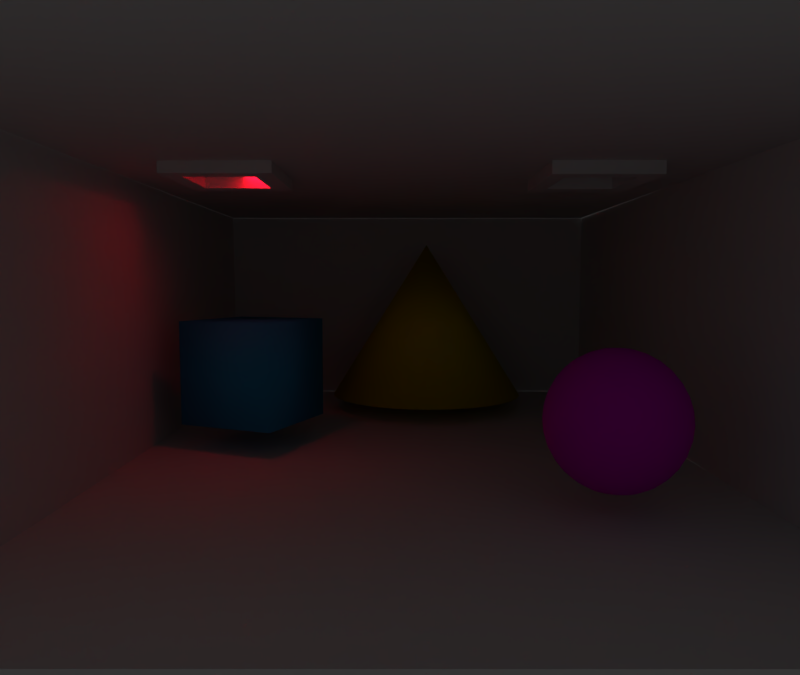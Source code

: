 # Source: cornell.blend  (saved by Blender 2.79.0; exported with 4.5.12 LTS)
import bpy
from mathutils import Matrix  # noqa: F401  (used for matrix-valued properties, if any)

bpy.ops.wm.read_factory_settings(use_empty=True)
scene = bpy.context.scene
scene.name = 'Scene'

# ---- collections
col_collection_1 = bpy.data.collections.new('Collection 1'); scene.collection.children.link(col_collection_1)

# ---- materials (node trees are filled in below, after node groups)
mat_material_002 = bpy.data.materials.new('Material.002')
mat_material_002.alpha_threshold = 0.0
mat_material_002.use_transparent_shadow = False
mat_material_002.diffuse_color = (0.8, 0.6857, 0.01783, 1.0)
mat_material_002.roughness = 0.5
mat_material_002.specular_intensity = 0.5432
mat_material_001 = bpy.data.materials.new('Material.001')
mat_material_001.alpha_threshold = 0.0
mat_material_001.use_transparent_shadow = False
mat_material_001.preview_render_type = 'CUBE'
mat_material_001.diffuse_color = (0.8, 0.01198, 0.7178, 1.0)
mat_material_001.roughness = 0.5
mat_material_004 = bpy.data.materials.new('Material.004')
mat_material_004.alpha_threshold = 0.0
mat_material_004.use_transparent_shadow = False
mat_material_004.diffuse_color = (0.03782, 0.4239, 0.8, 1.0)
mat_material_004.roughness = 0.5
mat_material_004.specular_intensity = 0.6727
mat_material_003 = bpy.data.materials.new('Material.003')
mat_material_003.alpha_threshold = 0.0
mat_material_003.use_transparent_shadow = False
mat_material_003.specular_color = (1.0, 0.04836, 0.5332)
mat_material_003.roughness = 0.5
mat_material_003.specular_intensity = 1.0

# ---- node groups
ng_auto_smooth = bpy.data.node_groups.new('Auto Smooth', 'GeometryNodeTree')
_s = ng_auto_smooth.interface.new_socket(name='Geometry', in_out='OUTPUT', socket_type='NodeSocketGeometry')
_s = ng_auto_smooth.interface.new_socket(name='Geometry', in_out='INPUT', socket_type='NodeSocketGeometry')
_s = ng_auto_smooth.interface.new_socket(name='Angle', in_out='INPUT', socket_type='NodeSocketFloat')
_s.subtype = 'ANGLE'
_s.min_value = 0.0
_s.max_value = 3.142
ng_auto_smooth.is_modifier = True
_N = ng_auto_smooth.nodes; _L = ng_auto_smooth.links
n0 = _N.new('NodeGroupOutput'); n0.name = 'Group Output'; n0.location = (480, -100)
n1 = _N.new('NodeGroupInput'); n1.name = 'Group Input'; n1.location = (-420, -300)
n2 = _N.new('NodeGroupInput'); n2.name = 'Group Input.001'; n2.location = (-60, -100)
n3 = _N.new('GeometryNodeSetShadeSmooth'); n3.name = 'Set Shade Smooth'; n3.location = (120, -100)
n3.domain = 'EDGE'
n4 = _N.new('GeometryNodeSetShadeSmooth'); n4.name = 'Set Shade Smooth.001'; n4.location = (300, -100)
n5 = _N.new('GeometryNodeInputMeshEdgeAngle'); n5.name = 'Edge Angle'; n5.location = (-420, -220)
n6 = _N.new('GeometryNodeInputEdgeSmooth'); n6.name = 'Is Edge Smooth'; n6.location = (-60, -160)
n7 = _N.new('GeometryNodeInputShadeSmooth'); n7.name = 'Is Face Smooth'; n7.location = (-240, -340)
n8 = _N.new('FunctionNodeBooleanMath'); n8.name = 'Boolean Math'; n8.location = (-60, -220)
n9 = _N.new('FunctionNodeCompare'); n9.name = 'Compare'; n9.location = (-240, -180)
n9.operation = 'LESS_EQUAL'
_L.new(n5.outputs[0], n9.inputs[0])
_L.new(n4.outputs[0], n0.inputs[0])
_L.new(n1.outputs[1], n9.inputs[1])
_L.new(n9.outputs[0], n8.inputs[0])
_L.new(n7.outputs[0], n8.inputs[1])
_L.new(n2.outputs[0], n3.inputs[0])
_L.new(n6.outputs[0], n3.inputs[1])
_L.new(n3.outputs[0], n4.inputs[0])
_L.new(n8.outputs[0], n3.inputs[2])
n0.is_active_output = True

# ---- material node trees

# ---- world
world_world = bpy.data.worlds.new('World'); scene.world = world_world
world_world.color = (0.05088, 0.05088, 0.05088)
world_world.use_sun_shadow = False
world_world.sun_shadow_jitter_overblur = 0.0
world_world.cycles.sampling_method = 'MANUAL'
world_world.light_settings.ao_factor = 0.4979
world_world.light_settings.distance = 7.9

# ---- cameras
cam_camera = bpy.data.cameras.new('Camera')
cam_camera.clip_end = 100.0
cam_camera.sensor_width = 60.0
cam_camera.sensor_height = 18.0
cam_camera.ortho_scale = 7.314
cam_camera.show_mist = True
cam_camera.show_safe_areas = True
cam_camera.dof.focus_distance = 0.0
cam_camera.dof.aperture_fstop = 0.2749
cam_camera.dof.aperture_blades = 5

# ---- lights
light_area = bpy.data.lights.new('Area', 'AREA')
light_area.color = (0.01975, 0.1322, 1.0)
light_area.transmission_factor = 0.0
light_area.energy = 97.39
light_area.shadow_buffer_clip_start = 0.5
light_area.shadow_soft_size = 0.752
light_area.shadow_maximum_resolution = 0.006
light_area.use_absolute_resolution = True
light_area.size = 0.752
light_area.size_y = 0.1
light_area_001 = bpy.data.lights.new('Area.001', 'AREA')
light_area_001.color = (1.0, 0.002639, 0.01658)
light_area_001.transmission_factor = 0.0
light_area_001.energy = 58.12
light_area_001.shadow_buffer_clip_start = 0.5
light_area_001.shadow_soft_size = 0.752
light_area_001.shadow_maximum_resolution = 0.006
light_area_001.use_absolute_resolution = True
light_area_001.size = 0.752
light_area_001.size_y = 0.1
light_area_002 = bpy.data.lights.new('Area.002', 'AREA')
light_area_002.color = (0.05393, 1.0, 0.02454)
light_area_002.transmission_factor = 0.0
light_area_002.energy = 5.498
light_area_002.shadow_buffer_clip_start = 0.5
light_area_002.shadow_soft_size = 0.6448
light_area_002.shadow_maximum_resolution = 0.006
light_area_002.use_absolute_resolution = True
light_area_002.shape = 'RECTANGLE'
light_area_002.size = 0.6448
light_area_002.size_y = 1.09

# ---- meshes
me_lamp = bpy.data.meshes.new('lamp')
me_lamp.from_pydata([(-0.6357, -0.6307, 0.01181), (-0.6357, 0.6898, 0.01181), (0.6574, -0.6307, 0.01181), (0.6574, 0.6898, 0.01181), (-1.0, -1.0, -1.0), (-1.0, -1.0, 1.0), (-1.0, 1.0, -1.0), (-1.0, 1.0, 1.0), (1.0, -1.0, -1.0), (1.0, -1.0, 1.0), (1.0, 1.0, -1.0), (1.0, 1.0, 1.0), (-0.6357, -0.6307, 1.0), (0.6574, -0.6307, 1.0), (-0.6357, 0.6898, 1.0), (0.6574, 0.6898, 1.0)], [], [(0, 1, 14, 12), (1, 3, 15, 14), (3, 2, 13, 15), (2, 0, 12, 13), (1, 0, 2, 3), (4, 5, 7, 6), (6, 7, 11, 10), (10, 11, 9, 8), (8, 9, 5, 4), (6, 10, 8, 4), (11, 15, 13, 12, 5, 9), (5, 12, 14, 15, 11, 7)])
me_lamp.use_remesh_preserve_volume = False
me_lamp.use_remesh_preserve_attributes = False
me_lamp.use_mirror_vertex_groups = False
me_lamp.update()
me_cone = bpy.data.meshes.new('Cone')
me_cone.from_pydata([(0.0, 1.0, -1.0), (0.1951, 0.9808, -1.0), (0.3827, 0.9239, -1.0), (0.5556, 0.8315, -1.0), (0.7071, 0.7071, -1.0), (0.8315, 0.5556, -1.0), (0.9239, 0.3827, -1.0), (0.9808, 0.1951, -1.0), (1.0, 7.55e-08, -1.0), (0.9808, -0.1951, -1.0), (0.9239, -0.3827, -1.0), (0.8315, -0.5556, -1.0), (0.7071, -0.7071, -1.0), (0.5556, -0.8315, -1.0), (0.3827, -0.9239, -1.0), (0.1951, -0.9808, -1.0), (-3.258e-07, -1.0, -1.0), (-0.1951, -0.9808, -1.0), (-0.3827, -0.9239, -1.0), (-0.5556, -0.8315, -1.0), (-0.7071, -0.7071, -1.0), (-0.8315, -0.5556, -1.0), (-0.9239, -0.3827, -1.0), (0.0, 0.0, 1.0), (-0.9808, -0.1951, -1.0), (-1.0, 9.656e-07, -1.0), (-0.9808, 0.1951, -1.0), (-0.9239, 0.3827, -1.0), (-0.8315, 0.5556, -1.0), (-0.7071, 0.7071, -1.0), (-0.5556, 0.8315, -1.0), (-0.3827, 0.9239, -1.0), (-0.1951, 0.9808, -1.0)], [], [(0, 23, 1), (1, 23, 2), (2, 23, 3), (3, 23, 4), (4, 23, 5), (5, 23, 6), (6, 23, 7), (7, 23, 8), (8, 23, 9), (9, 23, 10), (10, 23, 11), (11, 23, 12), (12, 23, 13), (13, 23, 14), (14, 23, 15), (15, 23, 16), (16, 23, 17), (17, 23, 18), (18, 23, 19), (19, 23, 20), (20, 23, 21), (21, 23, 22), (22, 23, 24), (24, 23, 25), (25, 23, 26), (26, 23, 27), (27, 23, 28), (28, 23, 29), (29, 23, 30), (30, 23, 31), (31, 23, 32), (32, 23, 0), (0, 1, 2, 3, 4, 5, 6, 7, 8, 9, 10, 11, 12, 13, 14, 15, 16, 17, 18, 19, 20, 21, 22, 24, 25, 26, 27, 28, 29, 30, 31, 32)])
me_cone.polygons.foreach_set('use_smooth', [True] * 33)
me_cone.materials.append(mat_material_002)
me_cone.use_remesh_preserve_volume = False
me_cone.use_remesh_preserve_attributes = False
me_cone.use_mirror_vertex_groups = False
me_cone.update()
me_sphere = bpy.data.meshes.new('Sphere')
me_sphere.from_pydata([(-1.7e-08, 0.1914, 0.9708), (2.934e-08, 0.3754, 0.915), (4.191e-08, 0.5449, 0.8235), (5.309e-08, 0.6936, 0.7003), (7.357e-08, 0.8156, 0.5502), (4.563e-08, 0.9062, 0.379), (7.916e-08, 0.962, 0.1932), (8.848e-08, 0.9809, 7.506e-08), (9.313e-08, 0.962, -0.1932), (7.87e-08, 0.5449, -0.8235), (0.03733, 0.1877, 0.9708), (0.07323, 0.3682, 0.915), (0.1063, 0.5345, 0.8235), (0.1353, 0.6803, 0.7003), (0.1591, 0.7999, 0.5502), (0.1768, 0.8888, 0.379), (0.1877, 0.9435, 0.1932), (0.1914, 0.962, 7.506e-08), (0.1877, 0.9435, -0.1932), (0.1768, 0.8888, -0.379), (0.1591, 0.7999, -0.5502), (0.1353, 0.6803, -0.7003), (0.1063, 0.5345, -0.8235), (0.07323, 0.3682, -0.915), (0.03733, 0.1877, -0.9708), (0.07323, 0.1768, 0.9708), (0.1436, 0.3468, 0.915), (0.2085, 0.5035, 0.8235), (0.2654, 0.6408, 0.7003), (0.3121, 0.7535, 0.5502), (0.3468, 0.8372, 0.379), (0.3682, 0.8888, 0.1932), (0.3754, 0.9062, 7.506e-08), (0.3682, 0.8888, -0.1932), (0.3468, 0.8372, -0.379), (0.3121, 0.7535, -0.5502), (0.2654, 0.6408, -0.7003), (0.2085, 0.5035, -0.8235), (0.1436, 0.3468, -0.915), (0.07323, 0.1768, -0.9708), (0.1063, 0.1591, 0.9708), (0.2085, 0.3121, 0.915), (0.3028, 0.4531, 0.8235), (0.3853, 0.5767, 0.7003), (0.4531, 0.6781, 0.5502), (0.5035, 0.7535, 0.379), (0.5345, 0.7999, 0.1932), (0.5449, 0.8156, 7.506e-08), (0.5345, 0.7999, -0.1932), (0.5035, 0.7535, -0.379), (0.4531, 0.6781, -0.5502), (0.3853, 0.5767, -0.7003), (0.3028, 0.4531, -0.8235), (0.2085, 0.3121, -0.915), (0.1063, 0.1591, -0.9708), (0.1353, 0.1353, 0.9708), (0.2654, 0.2654, 0.915), (0.3853, 0.3853, 0.8235), (0.4904, 0.4904, 0.7003), (0.5767, 0.5767, 0.5502), (0.6408, 0.6408, 0.379), (0.6803, 0.6803, 0.1932), (0.6936, 0.6936, 7.506e-08), (0.6803, 0.6803, -0.1932), (0.6408, 0.6408, -0.379), (0.5767, 0.5767, -0.5502), (0.4904, 0.4904, -0.7003), (0.3853, 0.3853, -0.8235), (0.2654, 0.2654, -0.915), (0.1353, 0.1353, -0.9708), (0.1591, 0.1063, 0.9708), (0.3121, 0.2085, 0.915), (0.4531, 0.3028, 0.8235), (0.5767, 0.3853, 0.7003), (0.6781, 0.4531, 0.5502), (0.7535, 0.5035, 0.379), (0.7999, 0.5345, 0.1932), (0.8156, 0.5449, 7.506e-08), (0.7999, 0.5345, -0.1932), (0.7535, 0.5035, -0.379), (0.6781, 0.4531, -0.5502), (0.5767, 0.3853, -0.7003), (0.4531, 0.3028, -0.8235), (0.3121, 0.2085, -0.915), (0.1591, 0.1063, -0.9708), (0.1768, 0.07323, 0.9708), (0.3468, 0.1436, 0.915), (0.5035, 0.2085, 0.8235), (0.6408, 0.2654, 0.7003), (0.7535, 0.3121, 0.5502), (0.8372, 0.3468, 0.379), (0.8888, 0.3682, 0.1932), (0.9062, 0.3754, 7.506e-08), (0.8888, 0.3682, -0.1932), (0.8372, 0.3468, -0.379), (0.7535, 0.3121, -0.5502), (0.6408, 0.2654, -0.7003), (0.5035, 0.2085, -0.8235), (0.3468, 0.1436, -0.915), (0.1768, 0.07323, -0.9708), (0.1877, 0.03733, 0.9708), (0.3682, 0.07323, 0.915), (0.5345, 0.1063, 0.8235), (0.6803, 0.1353, 0.7003), (0.7999, 0.1591, 0.5502), (0.8888, 0.1768, 0.379), (0.9435, 0.1877, 0.1932), (0.962, 0.1914, 7.506e-08), (0.9435, 0.1877, -0.1932), (0.8888, 0.1768, -0.379), (0.7999, 0.1591, -0.5502), (0.6803, 0.1353, -0.7003), (0.5345, 0.1063, -0.8235), (0.3682, 0.07323, -0.915), (0.1877, 0.03733, -0.9708), (0.1914, -3.59e-07, 0.9708), (0.3754, -3.224e-07, 0.915), (0.5449, -3.145e-07, 0.8235), (0.6936, -3.164e-07, 0.7003), (0.8156, -3.164e-07, 0.5502), (0.9062, -3.108e-07, 0.379), (0.962, -3.62e-07, 0.1932), (0.9809, -3.769e-07, 7.506e-08), (0.962, -3.536e-07, -0.1932), (0.9062, -2.8e-07, -0.379), (0.8156, -3.098e-07, -0.5502), (0.6936, -3.201e-07, -0.7003), (0.5449, -3.271e-07, -0.8235), (0.3754, -3.108e-07, -0.915), (0.1914, -3.113e-07, -0.9708), (0.1877, -0.03733, 0.9708), (0.3682, -0.07323, 0.915), (0.5345, -0.1063, 0.8235), (0.6803, -0.1353, 0.7003), (0.7999, -0.1591, 0.5502), (0.8888, -0.1768, 0.379), (0.9435, -0.1877, 0.1932), (0.962, -0.1914, 7.506e-08), (0.9435, -0.1877, -0.1932), (0.8888, -0.1768, -0.379), (0.7999, -0.1591, -0.5502), (0.6803, -0.1353, -0.7003), (0.5345, -0.1063, -0.8235), (0.3682, -0.07323, -0.915), (0.1877, -0.03733, -0.9708), (0.1768, -0.07323, 0.9708), (0.3468, -0.1436, 0.915), (0.5035, -0.2085, 0.8235), (0.6408, -0.2654, 0.7003), (0.7535, -0.3121, 0.5502), (0.8372, -0.3468, 0.379), (0.8888, -0.3682, 0.1932), (0.9062, -0.3754, 7.506e-08), (0.8888, -0.3682, -0.1932), (0.8372, -0.3468, -0.379), (0.7535, -0.3121, -0.5502), (0.6408, -0.2654, -0.7003), (0.5035, -0.2085, -0.8235), (0.3468, -0.1436, -0.915), (0.1768, -0.07323, -0.9708), (0.1591, -0.1063, 0.9708), (0.3121, -0.2085, 0.915), (0.4531, -0.3028, 0.8235), (0.5767, -0.3853, 0.7003), (0.6781, -0.4531, 0.5502), (0.7535, -0.5035, 0.379), (0.7999, -0.5345, 0.1932), (0.8156, -0.5449, 7.506e-08), (0.7999, -0.5345, -0.1932), (0.7535, -0.5035, -0.379), (0.6781, -0.4531, -0.5502), (0.5767, -0.3853, -0.7003), (0.4531, -0.3028, -0.8235), (0.3121, -0.2085, -0.915), (0.1591, -0.1063, -0.9708), (0.1353, -0.1353, 0.9708), (0.2654, -0.2654, 0.915), (0.3853, -0.3853, 0.8235), (0.4904, -0.4904, 0.7003), (0.5767, -0.5767, 0.5502), (0.6408, -0.6408, 0.379), (0.6803, -0.6803, 0.1932), (0.6936, -0.6936, 7.506e-08), (0.6803, -0.6803, -0.1932), (0.6408, -0.6408, -0.379), (0.5767, -0.5767, -0.5502), (0.4904, -0.4904, -0.7003), (0.3853, -0.3853, -0.8235), (0.2654, -0.2654, -0.915), (0.1353, -0.1353, -0.9708), (0.1063, -0.1591, 0.9708), (0.2085, -0.3121, 0.915), (0.3028, -0.4531, 0.8235), (0.3853, -0.5767, 0.7003), (0.4531, -0.6781, 0.5502), (0.5035, -0.7535, 0.379), (0.5345, -0.7999, 0.1932), (0.5449, -0.8156, 7.506e-08), (0.5345, -0.7999, -0.1932), (0.5035, -0.7535, -0.379), (0.4531, -0.6781, -0.5502), (0.3853, -0.5767, -0.7003), (0.3028, -0.4531, -0.8235), (0.2085, -0.3121, -0.915), (0.1063, -0.1591, -0.9708), (2.846e-08, -3.157e-07, -0.9832), (0.07323, -0.1768, 0.9708), (0.1436, -0.3468, 0.915), (0.2085, -0.5035, 0.8235), (0.2654, -0.6408, 0.7003), (0.3121, -0.7535, 0.5502), (0.3468, -0.8372, 0.379), (0.3682, -0.8888, 0.1932), (0.3754, -0.9062, 7.506e-08), (0.3682, -0.8888, -0.1932), (0.3468, -0.8372, -0.379), (0.3121, -0.7535, -0.5502), (0.2654, -0.6408, -0.7003), (0.2085, -0.5035, -0.8235), (0.1436, -0.3468, -0.915), (0.07323, -0.1768, -0.9708), (0.03733, -0.1877, 0.9708), (0.07323, -0.3682, 0.915), (0.1063, -0.5345, 0.8235), (0.1353, -0.6803, 0.7003), (0.1591, -0.7999, 0.5502), (0.1768, -0.8888, 0.379), (0.1877, -0.9435, 0.1932), (0.1914, -0.962, 7.506e-08), (0.1877, -0.9435, -0.1932), (0.1768, -0.8888, -0.379), (0.1591, -0.7999, -0.5502), (0.1353, -0.6803, -0.7003), (0.1063, -0.5345, -0.8235), (0.07323, -0.3682, -0.915), (0.03733, -0.1877, -0.9708), (-2.806e-08, -0.1914, 0.9708), (2.567e-08, -0.3754, 0.915), (1.869e-08, -0.5449, 0.8235), (-2.509e-08, -0.6936, 0.7003), (-4.371e-08, -0.8156, 0.5502), (5.648e-09, -0.9062, 0.379), (-5.675e-08, -0.962, 0.1932), (-8.655e-08, -0.9809, 7.506e-08), (-5.675e-08, -0.962, -0.1932), (5.648e-09, -0.9062, -0.379), (-4.371e-08, -0.8156, -0.5502), (-3.067e-08, -0.6936, -0.7003), (-9.254e-09, -0.5449, -0.8235), (2.854e-09, -0.3754, -0.915), (6.739e-09, -0.1914, -0.9708), (-0.03733, -0.1877, 0.9708), (-0.07323, -0.3682, 0.915), (-0.1063, -0.5345, 0.8235), (-0.1353, -0.6803, 0.7003), (-0.1591, -0.7999, 0.5502), (-0.1768, -0.8888, 0.379), (-0.1877, -0.9435, 0.1932), (-0.1914, -0.962, 7.506e-08), (-0.1877, -0.9435, -0.1932), (-0.1768, -0.8888, -0.379), (-0.1591, -0.7999, -0.5502), (-0.1353, -0.6803, -0.7003), (-0.1063, -0.5345, -0.8235), (-0.07323, -0.3682, -0.915), (-0.03733, -0.1877, -0.9708), (-0.07323, -0.1768, 0.9708), (-0.1436, -0.3468, 0.915), (-0.2085, -0.5035, 0.8235), (-0.2654, -0.6408, 0.7003), (-0.3121, -0.7535, 0.5502), (-0.3468, -0.8372, 0.379), (-0.3682, -0.8888, 0.1932), (-0.3754, -0.9062, 7.506e-08), (-0.3682, -0.8888, -0.1932), (-0.3468, -0.8372, -0.379), (-0.3121, -0.7535, -0.5502), (-0.2654, -0.6408, -0.7003), (-0.2085, -0.5035, -0.8235), (-0.1436, -0.3468, -0.915), (-0.07323, -0.1768, -0.9708), (-0.1063, -0.1591, 0.9708), (-0.2085, -0.3121, 0.915), (-0.3028, -0.4531, 0.8235), (-0.3853, -0.5767, 0.7003), (-0.4531, -0.6781, 0.5502), (-0.5035, -0.7535, 0.379), (-0.5345, -0.7999, 0.1932), (-0.5449, -0.8156, 7.506e-08), (-0.5345, -0.7999, -0.1932), (-0.5035, -0.7535, -0.379), (-0.4531, -0.6781, -0.5502), (-0.3853, -0.5767, -0.7003), (-0.3028, -0.4531, -0.8235), (-0.2085, -0.3121, -0.915), (-0.1063, -0.1591, -0.9708), (-3.764e-08, -3.842e-07, 0.9832), (-0.1353, -0.1353, 0.9708), (-0.2654, -0.2654, 0.915), (-0.3853, -0.3853, 0.8235), (-0.4904, -0.4904, 0.7003), (-0.5767, -0.5767, 0.5502), (-0.6408, -0.6408, 0.379), (-0.6803, -0.6803, 0.1932), (-0.6936, -0.6936, 7.506e-08), (-0.6803, -0.6803, -0.1932), (-0.6408, -0.6408, -0.379), (-0.5767, -0.5767, -0.5502), (-0.4904, -0.4904, -0.7003), (-0.3853, -0.3853, -0.8235), (-0.2654, -0.2654, -0.915), (-0.1353, -0.1353, -0.9708), (-0.1591, -0.1063, 0.9708), (-0.3121, -0.2085, 0.915), (-0.4531, -0.3028, 0.8235), (-0.5767, -0.3853, 0.7003), (-0.6781, -0.4531, 0.5502), (-0.7535, -0.5035, 0.379), (-0.7999, -0.5345, 0.1932), (-0.8156, -0.5449, 7.506e-08), (-0.7999, -0.5345, -0.1932), (-0.7535, -0.5035, -0.379), (-0.6781, -0.4531, -0.5502), (-0.5767, -0.3853, -0.7003), (-0.4531, -0.3028, -0.8235), (-0.3121, -0.2085, -0.915), (-0.1591, -0.1063, -0.9708), (-0.1768, -0.07323, 0.9708), (-0.3468, -0.1436, 0.915), (-0.5035, -0.2085, 0.8235), (-0.6408, -0.2654, 0.7003), (-0.7535, -0.3121, 0.5502), (-0.8372, -0.3468, 0.379), (-0.8888, -0.3682, 0.1932), (-0.9062, -0.3754, 7.506e-08), (-0.8888, -0.3682, -0.1932), (-0.8372, -0.3468, -0.379), (-0.7535, -0.3121, -0.5502), (-0.6408, -0.2654, -0.7003), (-0.5035, -0.2085, -0.8235), (-0.3468, -0.1436, -0.915), (-0.1768, -0.07323, -0.9708), (-0.1877, -0.03733, 0.9708), (-0.3682, -0.07323, 0.915), (-0.5345, -0.1063, 0.8235), (-0.6803, -0.1353, 0.7003), (-0.7999, -0.1591, 0.5502), (-0.8888, -0.1768, 0.379), (-0.9435, -0.1877, 0.1932), (-0.962, -0.1914, 7.506e-08), (-0.9435, -0.1877, -0.1932), (-0.8888, -0.1768, -0.379), (-0.7999, -0.1591, -0.5502), (-0.6803, -0.1353, -0.7003), (-0.5345, -0.1063, -0.8235), (-0.3682, -0.07323, -0.915), (-0.1877, -0.03733, -0.9708), (-0.1914, -3.451e-07, 0.9708), (-0.3754, -2.912e-07, 0.915), (-0.5449, -2.647e-07, 0.8235), (-0.6936, -2.009e-07, 0.7003), (-0.8156, -1.85e-07, 0.5502), (-0.9062, -2.391e-07, 0.379), (-0.962, -1.515e-07, 0.1932), (-0.9809, -1.32e-07, 7.506e-08), (-0.962, -1.515e-07, -0.1932), (-0.9062, -2.391e-07, -0.379), (-0.8156, -1.85e-07, -0.5502), (-0.6936, -1.962e-07, -0.7003), (-0.5449, -2.47e-07, -0.8235), (-0.3754, -2.661e-07, -0.915), (-0.1914, -3.048e-07, -0.9708), (-0.1877, 0.03733, 0.9708), (-0.3682, 0.07323, 0.915), (-0.5345, 0.1063, 0.8235), (-0.6803, 0.1353, 0.7003), (-0.7999, 0.1591, 0.5502), (-0.8888, 0.1768, 0.379), (-0.9435, 0.1877, 0.1932), (-0.962, 0.1914, 7.506e-08), (-0.9435, 0.1877, -0.1932), (-0.8888, 0.1768, -0.379), (-0.7999, 0.1591, -0.5502), (-0.6803, 0.1353, -0.7003), (-0.5345, 0.1063, -0.8235), (-0.3682, 0.07323, -0.915), (-0.1877, 0.03733, -0.9708), (-0.1768, 0.07323, 0.9708), (-0.3468, 0.1436, 0.915), (-0.5035, 0.2085, 0.8235), (-0.6408, 0.2654, 0.7003), (-0.7535, 0.3121, 0.5502), (-0.8372, 0.3468, 0.379), (-0.8888, 0.3682, 0.1932), (-0.9062, 0.3754, 7.506e-08), (-0.8888, 0.3682, -0.1932), (-0.8372, 0.3468, -0.379), (-0.7535, 0.3121, -0.5502), (-0.6408, 0.2654, -0.7003), (-0.5035, 0.2085, -0.8235), (-0.3468, 0.1436, -0.915), (-0.1768, 0.07323, -0.9708), (-0.1591, 0.1063, 0.9708), (-0.3121, 0.2085, 0.915), (-0.4531, 0.3028, 0.8235), (-0.5767, 0.3853, 0.7003), (-0.6781, 0.4531, 0.5502), (-0.7535, 0.5035, 0.379), (-0.7999, 0.5345, 0.1932), (-0.8156, 0.5449, 7.506e-08), (-0.7999, 0.5345, -0.1932), (-0.7535, 0.5035, -0.379), (-0.6781, 0.4531, -0.5502), (-0.5767, 0.3853, -0.7003), (-0.4531, 0.3028, -0.8235), (-0.3121, 0.2085, -0.915), (-0.1591, 0.1063, -0.9708), (-0.1353, 0.1353, 0.9708), (-0.2654, 0.2654, 0.915), (-0.3853, 0.3853, 0.8235), (-0.4904, 0.4904, 0.7003), (-0.5767, 0.5767, 0.5502), (-0.6408, 0.6408, 0.379), (-0.6803, 0.6803, 0.1932), (-0.6936, 0.6936, 7.506e-08), (-0.6803, 0.6803, -0.1932), (-0.6408, 0.6408, -0.379), (-0.5767, 0.5767, -0.5502), (-0.4904, 0.4904, -0.7003), (-0.3853, 0.3853, -0.8235), (-0.2654, 0.2654, -0.915), (-0.1353, 0.1353, -0.9708), (-0.1063, 0.1591, 0.9708), (-0.2085, 0.3121, 0.915), (-0.3028, 0.4531, 0.8235), (-0.3853, 0.5767, 0.7003), (-0.4531, 0.6781, 0.5502), (-0.5035, 0.7535, 0.379), (-0.5345, 0.7999, 0.1932), (-0.5449, 0.8156, 7.506e-08), (-0.5345, 0.7999, -0.1932), (-0.5035, 0.7535, -0.379), (-0.4531, 0.6781, -0.5502), (-0.3853, 0.5767, -0.7003), (-0.3028, 0.4531, -0.8235), (-0.2085, 0.3121, -0.915), (-0.1063, 0.1591, -0.9708), (-0.07323, 0.1768, 0.9708), (-0.1436, 0.3468, 0.915), (-0.2085, 0.5035, 0.8235), (-0.2654, 0.6408, 0.7003), (-0.3121, 0.7535, 0.5502), (-0.3468, 0.8372, 0.379), (-0.3682, 0.8888, 0.1932), (-0.3754, 0.9062, 7.506e-08), (-0.3682, 0.8888, -0.1932), (-0.3468, 0.8372, -0.379), (-0.3121, 0.7535, -0.5502), (-0.2654, 0.6408, -0.7003), (-0.2085, 0.5035, -0.8235), (-0.1436, 0.3468, -0.915), (-0.07323, 0.1768, -0.9708), (-0.03733, 0.1877, 0.9708), (-0.07323, 0.3682, 0.915), (-0.1063, 0.5345, 0.8235), (-0.1353, 0.6803, 0.7003), (-0.1591, 0.7999, 0.5502), (-0.1768, 0.8888, 0.379), (-0.1877, 0.9435, 0.1932), (-0.1914, 0.962, 7.506e-08), (-0.1877, 0.9435, -0.1932), (-0.1768, 0.8888, -0.379), (-0.1591, 0.7999, -0.5502), (-0.1353, 0.6803, -0.7003), (-0.1063, 0.5345, -0.8235), (-0.07323, 0.3682, -0.915), (-0.03733, 0.1877, -0.9708), (1.072e-07, 0.9062, -0.379), (1.891e-07, 0.8156, -0.5502), (1.398e-07, 0.6936, -0.7003), (6.06e-08, 0.3754, -0.915), (2.893e-08, 0.1914, -0.9708)], [], [(477, 8, 18, 19), (2, 1, 11, 12), (478, 477, 19, 20), (3, 2, 12, 13), (479, 478, 20, 21), (4, 3, 13, 14), (9, 479, 21, 22), (5, 4, 14, 15), (480, 9, 22, 23), (6, 5, 15, 16), (481, 480, 23, 24), (7, 6, 16, 17), (0, 296, 10), (205, 481, 24), (8, 7, 17, 18), (1, 0, 10, 11), (205, 24, 39), (18, 17, 32, 33), (11, 10, 25, 26), (19, 18, 33, 34), (12, 11, 26, 27), (20, 19, 34, 35), (13, 12, 27, 28), (21, 20, 35, 36), (14, 13, 28, 29), (22, 21, 36, 37), (15, 14, 29, 30), (23, 22, 37, 38), (16, 15, 30, 31), (24, 23, 38, 39), (17, 16, 31, 32), (10, 296, 25), (37, 36, 51, 52), (30, 29, 44, 45), (38, 37, 52, 53), (31, 30, 45, 46), (39, 38, 53, 54), (32, 31, 46, 47), (25, 296, 40), (205, 39, 54), (33, 32, 47, 48), (26, 25, 40, 41), (34, 33, 48, 49), (27, 26, 41, 42), (35, 34, 49, 50), (28, 27, 42, 43), (36, 35, 50, 51), (29, 28, 43, 44), (41, 40, 55, 56), (49, 48, 63, 64), (42, 41, 56, 57), (50, 49, 64, 65), (43, 42, 57, 58), (51, 50, 65, 66), (44, 43, 58, 59), (52, 51, 66, 67), (45, 44, 59, 60), (53, 52, 67, 68), (46, 45, 60, 61), (54, 53, 68, 69), (47, 46, 61, 62), (40, 296, 55), (205, 54, 69), (48, 47, 62, 63), (60, 59, 74, 75), (68, 67, 82, 83), (61, 60, 75, 76), (69, 68, 83, 84), (62, 61, 76, 77), (55, 296, 70), (205, 69, 84), (63, 62, 77, 78), (56, 55, 70, 71), (64, 63, 78, 79), (57, 56, 71, 72), (65, 64, 79, 80), (58, 57, 72, 73), (66, 65, 80, 81), (59, 58, 73, 74), (67, 66, 81, 82), (79, 78, 93, 94), (72, 71, 86, 87), (80, 79, 94, 95), (73, 72, 87, 88), (81, 80, 95, 96), (74, 73, 88, 89), (82, 81, 96, 97), (75, 74, 89, 90), (83, 82, 97, 98), (76, 75, 90, 91), (84, 83, 98, 99), (77, 76, 91, 92), (70, 296, 85), (205, 84, 99), (78, 77, 92, 93), (71, 70, 85, 86), (98, 97, 112, 113), (91, 90, 105, 106), (99, 98, 113, 114), (92, 91, 106, 107), (85, 296, 100), (205, 99, 114), (93, 92, 107, 108), (86, 85, 100, 101), (94, 93, 108, 109), (87, 86, 101, 102), (95, 94, 109, 110), (88, 87, 102, 103), (96, 95, 110, 111), (89, 88, 103, 104), (97, 96, 111, 112), (90, 89, 104, 105), (102, 101, 116, 117), (110, 109, 124, 125), (103, 102, 117, 118), (111, 110, 125, 126), (104, 103, 118, 119), (112, 111, 126, 127), (105, 104, 119, 120), (113, 112, 127, 128), (106, 105, 120, 121), (114, 113, 128, 129), (107, 106, 121, 122), (100, 296, 115), (205, 114, 129), (108, 107, 122, 123), (101, 100, 115, 116), (109, 108, 123, 124), (121, 120, 135, 136), (129, 128, 143, 144), (122, 121, 136, 137), (115, 296, 130), (205, 129, 144), (123, 122, 137, 138), (116, 115, 130, 131), (124, 123, 138, 139), (117, 116, 131, 132), (125, 124, 139, 140), (118, 117, 132, 133), (126, 125, 140, 141), (119, 118, 133, 134), (127, 126, 141, 142), (120, 119, 134, 135), (128, 127, 142, 143), (140, 139, 154, 155), (133, 132, 147, 148), (141, 140, 155, 156), (134, 133, 148, 149), (142, 141, 156, 157), (135, 134, 149, 150), (143, 142, 157, 158), (136, 135, 150, 151), (144, 143, 158, 159), (137, 136, 151, 152), (130, 296, 145), (205, 144, 159), (138, 137, 152, 153), (131, 130, 145, 146), (139, 138, 153, 154), (132, 131, 146, 147), (159, 158, 173, 174), (152, 151, 166, 167), (145, 296, 160), (205, 159, 174), (153, 152, 167, 168), (146, 145, 160, 161), (154, 153, 168, 169), (147, 146, 161, 162), (155, 154, 169, 170), (148, 147, 162, 163), (156, 155, 170, 171), (149, 148, 163, 164), (157, 156, 171, 172), (150, 149, 164, 165), (158, 157, 172, 173), (151, 150, 165, 166), (171, 170, 185, 186), (164, 163, 178, 179), (172, 171, 186, 187), (165, 164, 179, 180), (173, 172, 187, 188), (166, 165, 180, 181), (174, 173, 188, 189), (167, 166, 181, 182), (160, 296, 175), (205, 174, 189), (168, 167, 182, 183), (161, 160, 175, 176), (169, 168, 183, 184), (162, 161, 176, 177), (170, 169, 184, 185), (163, 162, 177, 178), (175, 296, 190), (205, 189, 204), (183, 182, 197, 198), (176, 175, 190, 191), (184, 183, 198, 199), (177, 176, 191, 192), (185, 184, 199, 200), (178, 177, 192, 193), (186, 185, 200, 201), (179, 178, 193, 194), (187, 186, 201, 202), (180, 179, 194, 195), (188, 187, 202, 203), (181, 180, 195, 196), (189, 188, 203, 204), (182, 181, 196, 197), (194, 193, 209, 210), (202, 201, 217, 218), (195, 194, 210, 211), (203, 202, 218, 219), (196, 195, 211, 212), (204, 203, 219, 220), (197, 196, 212, 213), (190, 296, 206), (205, 204, 220), (198, 197, 213, 214), (191, 190, 206, 207), (199, 198, 214, 215), (192, 191, 207, 208), (200, 199, 215, 216), (193, 192, 208, 209), (201, 200, 216, 217), (214, 213, 228, 229), (207, 206, 221, 222), (215, 214, 229, 230), (208, 207, 222, 223), (216, 215, 230, 231), (209, 208, 223, 224), (217, 216, 231, 232), (210, 209, 224, 225), (218, 217, 232, 233), (211, 210, 225, 226), (219, 218, 233, 234), (212, 211, 226, 227), (220, 219, 234, 235), (213, 212, 227, 228), (206, 296, 221), (205, 220, 235), (233, 232, 247, 248), (226, 225, 240, 241), (234, 233, 248, 249), (227, 226, 241, 242), (235, 234, 249, 250), (228, 227, 242, 243), (221, 296, 236), (205, 235, 250), (229, 228, 243, 244), (222, 221, 236, 237), (230, 229, 244, 245), (223, 222, 237, 238), (231, 230, 245, 246), (224, 223, 238, 239), (232, 231, 246, 247), (225, 224, 239, 240), (237, 236, 251, 252), (245, 244, 259, 260), (238, 237, 252, 253), (246, 245, 260, 261), (239, 238, 253, 254), (247, 246, 261, 262), (240, 239, 254, 255), (248, 247, 262, 263), (241, 240, 255, 256), (249, 248, 263, 264), (242, 241, 256, 257), (250, 249, 264, 265), (243, 242, 257, 258), (236, 296, 251), (205, 250, 265), (244, 243, 258, 259), (256, 255, 270, 271), (264, 263, 278, 279), (257, 256, 271, 272), (265, 264, 279, 280), (258, 257, 272, 273), (251, 296, 266), (205, 265, 280), (259, 258, 273, 274), (252, 251, 266, 267), (260, 259, 274, 275), (253, 252, 267, 268), (261, 260, 275, 276), (254, 253, 268, 269), (262, 261, 276, 277), (255, 254, 269, 270), (263, 262, 277, 278), (275, 274, 289, 290), (268, 267, 282, 283), (276, 275, 290, 291), (269, 268, 283, 284), (277, 276, 291, 292), (270, 269, 284, 285), (278, 277, 292, 293), (271, 270, 285, 286), (279, 278, 293, 294), (272, 271, 286, 287), (280, 279, 294, 295), (273, 272, 287, 288), (266, 296, 281), (205, 280, 295), (274, 273, 288, 289), (267, 266, 281, 282), (294, 293, 309, 310), (287, 286, 302, 303), (295, 294, 310, 311), (288, 287, 303, 304), (281, 296, 297), (205, 295, 311), (289, 288, 304, 305), (282, 281, 297, 298), (290, 289, 305, 306), (283, 282, 298, 299), (291, 290, 306, 307), (284, 283, 299, 300), (292, 291, 307, 308), (285, 284, 300, 301), (293, 292, 308, 309), (286, 285, 301, 302), (307, 306, 321, 322), (300, 299, 314, 315), (308, 307, 322, 323), (301, 300, 315, 316), (309, 308, 323, 324), (302, 301, 316, 317), (310, 309, 324, 325), (303, 302, 317, 318), (311, 310, 325, 326), (304, 303, 318, 319), (297, 296, 312), (205, 311, 326), (305, 304, 319, 320), (298, 297, 312, 313), (306, 305, 320, 321), (299, 298, 313, 314), (326, 325, 340, 341), (319, 318, 333, 334), (312, 296, 327), (205, 326, 341), (320, 319, 334, 335), (313, 312, 327, 328), (321, 320, 335, 336), (314, 313, 328, 329), (322, 321, 336, 337), (315, 314, 329, 330), (323, 322, 337, 338), (316, 315, 330, 331), (324, 323, 338, 339), (317, 316, 331, 332), (325, 324, 339, 340), (318, 317, 332, 333), (330, 329, 344, 345), (338, 337, 352, 353), (331, 330, 345, 346), (339, 338, 353, 354), (332, 331, 346, 347), (340, 339, 354, 355), (333, 332, 347, 348), (341, 340, 355, 356), (334, 333, 348, 349), (327, 296, 342), (205, 341, 356), (335, 334, 349, 350), (328, 327, 342, 343), (336, 335, 350, 351), (329, 328, 343, 344), (337, 336, 351, 352), (349, 348, 363, 364), (342, 296, 357), (205, 356, 371), (350, 349, 364, 365), (343, 342, 357, 358), (351, 350, 365, 366), (344, 343, 358, 359), (352, 351, 366, 367), (345, 344, 359, 360), (353, 352, 367, 368), (346, 345, 360, 361), (354, 353, 368, 369), (347, 346, 361, 362), (355, 354, 369, 370), (348, 347, 362, 363), (356, 355, 370, 371), (368, 367, 382, 383), (361, 360, 375, 376), (369, 368, 383, 384), (362, 361, 376, 377), (370, 369, 384, 385), (363, 362, 377, 378), (371, 370, 385, 386), (364, 363, 378, 379), (357, 296, 372), (205, 371, 386), (365, 364, 379, 380), (358, 357, 372, 373), (366, 365, 380, 381), (359, 358, 373, 374), (367, 366, 381, 382), (360, 359, 374, 375), (372, 296, 387), (205, 386, 401), (380, 379, 394, 395), (373, 372, 387, 388), (381, 380, 395, 396), (374, 373, 388, 389), (382, 381, 396, 397), (375, 374, 389, 390), (383, 382, 397, 398), (376, 375, 390, 391), (384, 383, 398, 399), (377, 376, 391, 392), (385, 384, 399, 400), (378, 377, 392, 393), (386, 385, 400, 401), (379, 378, 393, 394), (391, 390, 405, 406), (399, 398, 413, 414), (392, 391, 406, 407), (400, 399, 414, 415), (393, 392, 407, 408), (401, 400, 415, 416), (394, 393, 408, 409), (387, 296, 402), (205, 401, 416), (395, 394, 409, 410), (388, 387, 402, 403), (396, 395, 410, 411), (389, 388, 403, 404), (397, 396, 411, 412), (390, 389, 404, 405), (398, 397, 412, 413), (410, 409, 424, 425), (403, 402, 417, 418), (411, 410, 425, 426), (404, 403, 418, 419), (412, 411, 426, 427), (405, 404, 419, 420), (413, 412, 427, 428), (406, 405, 420, 421), (414, 413, 428, 429), (407, 406, 421, 422), (415, 414, 429, 430), (408, 407, 422, 423), (416, 415, 430, 431), (409, 408, 423, 424), (402, 296, 417), (205, 416, 431), (429, 428, 443, 444), (422, 421, 436, 437), (430, 429, 444, 445), (423, 422, 437, 438), (431, 430, 445, 446), (424, 423, 438, 439), (417, 296, 432), (205, 431, 446), (425, 424, 439, 440), (418, 417, 432, 433), (426, 425, 440, 441), (419, 418, 433, 434), (427, 426, 441, 442), (420, 419, 434, 435), (428, 427, 442, 443), (421, 420, 435, 436), (441, 440, 455, 456), (434, 433, 448, 449), (442, 441, 456, 457), (435, 434, 449, 450), (443, 442, 457, 458), (436, 435, 450, 451), (444, 443, 458, 459), (437, 436, 451, 452), (445, 444, 459, 460), (438, 437, 452, 453), (446, 445, 460, 461), (439, 438, 453, 454), (432, 296, 447), (205, 446, 461), (440, 439, 454, 455), (433, 432, 447, 448), (460, 459, 474, 475), (453, 452, 467, 468), (461, 460, 475, 476), (454, 453, 468, 469), (447, 296, 462), (205, 461, 476), (455, 454, 469, 470), (448, 447, 462, 463), (456, 455, 470, 471), (449, 448, 463, 464), (457, 456, 471, 472), (450, 449, 464, 465), (458, 457, 472, 473), (451, 450, 465, 466), (459, 458, 473, 474), (452, 451, 466, 467), (464, 463, 1, 2), (472, 471, 477, 478), (465, 464, 2, 3), (473, 472, 478, 479), (466, 465, 3, 4), (474, 473, 479, 9), (467, 466, 4, 5), (475, 474, 9, 480), (468, 467, 5, 6), (476, 475, 480, 481), (469, 468, 6, 7), (462, 296, 0), (205, 476, 481), (470, 469, 7, 8), (463, 462, 0, 1), (471, 470, 8, 477)])
me_sphere.polygons.foreach_set('use_smooth', [True] * 512)
me_sphere.materials.append(mat_material_001)
me_sphere.use_remesh_preserve_volume = False
me_sphere.use_remesh_preserve_attributes = False
me_sphere.use_mirror_vertex_groups = False
me_sphere.update()
me_cube_002 = bpy.data.meshes.new('Cube.002')
me_cube_002.from_pydata([(-1.0, -1.0, -1.0), (-1.0, -1.0, 1.0), (-1.0, 1.0, -1.0), (-1.0, 1.0, 1.0), (1.0, -1.0, -1.0), (1.0, -1.0, 1.0), (1.0, 1.0, -1.0), (1.0, 1.0, 1.0)], [], [(0, 1, 3, 2), (2, 3, 7, 6), (6, 7, 5, 4), (4, 5, 1, 0), (2, 6, 4, 0), (7, 3, 1, 5)])
me_cube_002.polygons.foreach_set('use_smooth', [True] * 6)
me_cube_002.materials.append(mat_material_004)
me_cube_002.use_remesh_preserve_volume = False
me_cube_002.use_remesh_preserve_attributes = False
me_cube_002.use_mirror_vertex_groups = False
me_cube_002.update()
me_plane = bpy.data.meshes.new('Plane')
me_plane.from_pydata([(-0.8359, -0.6206, 2.006e-08), (1.0, -0.6206, 0.0), (-0.8359, 0.6523, 2.006e-08), (1.0, 0.6523, 0.0), (-0.8209, -0.6178, 15.87), (1.009, -0.6178, 15.87), (-0.8322, -0.6161, 0.0001632), (1.009, -0.6161, -0.01351), (-0.8336, 0.6406, 15.91), (1.002, 0.6406, 15.91), (-0.8336, 0.6499, -0.007294), (1.002, 0.6499, -0.007294), (0.9975, -0.6229, 0.01044), (0.9975, -0.6229, 15.87), (0.9975, 0.6447, 0.01044), (0.9975, 0.6447, 15.87), (-0.8313, -0.6156, 0.009867), (-0.8186, -0.6176, 15.87), (-0.8313, 0.6462, 0.009867), (-0.8313, 0.6462, 15.85)], [], [(0, 1, 3, 2), (4, 5, 7, 6), (8, 10, 11, 9), (12, 13, 15, 14), (16, 18, 19, 17)])
me_plane.materials.append(mat_material_003)
me_plane.use_remesh_preserve_volume = False
me_plane.use_remesh_preserve_attributes = False
me_plane.use_mirror_vertex_groups = False
me_plane.update()
me_lamp_001 = bpy.data.meshes.new('lamp.001')
me_lamp_001.from_pydata([(-0.6357, -0.6307, 0.01181), (-0.6357, 0.6898, 0.01181), (0.6574, -0.6307, 0.01181), (0.6574, 0.6898, 0.01181), (-1.0, -1.0, -1.0), (-1.0, -1.0, 1.0), (-1.0, 1.0, -1.0), (-1.0, 1.0, 1.0), (1.0, -1.0, -1.0), (1.0, -1.0, 1.0), (1.0, 1.0, -1.0), (1.0, 1.0, 1.0), (-0.6357, -0.6307, 1.0), (0.6574, -0.6307, 1.0), (-0.6357, 0.6898, 1.0), (0.6574, 0.6898, 1.0)], [], [(0, 1, 14, 12), (1, 3, 15, 14), (3, 2, 13, 15), (2, 0, 12, 13), (1, 0, 2, 3), (4, 5, 7, 6), (6, 7, 11, 10), (10, 11, 9, 8), (8, 9, 5, 4), (6, 10, 8, 4), (11, 15, 13, 12, 5, 9), (5, 12, 14, 15, 11, 7)])
me_lamp_001.use_remesh_preserve_volume = False
me_lamp_001.use_remesh_preserve_attributes = False
me_lamp_001.use_mirror_vertex_groups = False
me_lamp_001.update()
me_lamp_002 = bpy.data.meshes.new('lamp.002')
me_lamp_002.from_pydata([(-0.6357, -0.9614, 0.01181), (-0.6357, 0.9723, 0.01181), (0.6574, -0.9614, 0.01181), (0.6574, 0.9723, 0.01181), (-1.0, -1.0, -1.0), (-1.0, -1.0, 1.0), (-1.0, 1.0, -1.0), (-1.0, 1.0, 1.0), (1.0, -1.0, -1.0), (1.0, -1.0, 1.0), (1.0, 1.0, -1.0), (1.0, 1.0, 1.0), (-0.6357, -0.9614, 1.0), (0.6574, -0.9614, 1.0), (-0.6357, 0.9723, 1.0), (0.6574, 0.9723, 1.0)], [], [(0, 1, 14, 12), (1, 3, 15, 14), (3, 2, 13, 15), (2, 0, 12, 13), (1, 0, 2, 3), (4, 5, 7, 6), (6, 7, 11, 10), (10, 11, 9, 8), (8, 9, 5, 4), (6, 10, 8, 4), (11, 15, 13, 12, 5, 9), (5, 12, 14, 15, 11, 7)])
me_lamp_002.use_remesh_preserve_volume = False
me_lamp_002.use_remesh_preserve_attributes = False
me_lamp_002.use_mirror_vertex_groups = False
me_lamp_002.update()

# ---- objects
ob_coollight = bpy.data.objects.new('coollight', light_area)
ob_lamp = bpy.data.objects.new('lamp', me_lamp)
ob_cone = bpy.data.objects.new('Cone', me_cone)
ob_sphere = bpy.data.objects.new('Sphere', me_sphere)
ob_cube_001 = bpy.data.objects.new('Cube.001', me_cube_002)
ob_plane = bpy.data.objects.new('Plane', me_plane)
ob_camera = bpy.data.objects.new('Camera', cam_camera)
ob_coollight_001 = bpy.data.objects.new('coollight.001', light_area_001)
ob_lamp_001 = bpy.data.objects.new('lamp.001', me_lamp_001)
ob_coollight_002 = bpy.data.objects.new('coollight.002', light_area_002)
ob_lamp_002 = bpy.data.objects.new('lamp.002', me_lamp_002)

# ---- transforms, parenting, visibility, modifiers, constraints
ob_coollight.location = (0.0, 3.123, 5.016)
ob_coollight.scale = (1.698, 1.515, 0.6003)
ob_coollight.lineart.crease_threshold = 0.0
ob_lamp.parent = ob_coollight
ob_lamp.matrix_parent_inverse = Matrix(((0.589, 0.0, 1.11e-16, 0.3073), (0.0, -0.66, -5.77e-08, 9.936), (0.0, 1.192e-07, -1.666, 7.917), (0.0, 0.0, 0.0, 1.0)))
ob_lamp.location = (-0.5336, 15.01, 4.75)
ob_lamp.scale = (1.0, 0.8849, 0.201)
ob_lamp.lineart.crease_threshold = 0.0
ob_cone.location = (-5.718, 0.5968, 2.194)
ob_cone.scale = (2.388, 2.388, 1.909)
ob_cone.lineart.crease_threshold = 0.0
ob_sphere.location = (2.592, 2.848, 1.273)
ob_sphere.lineart.crease_threshold = 0.0
ob_cube_001.location = (-1.759, -2.997, 1.403)
ob_cube_001.rotation_euler = (0.0, -0.0, -0.3929)
ob_cube_001.lineart.crease_threshold = 0.0
ob_plane.location = (-8.239, 0.0, 2.703)
ob_plane.rotation_euler = (-0.0, 1.571, -0.0)
ob_plane.scale = (2.796, 8.052, 1.0)
ob_plane.lineart.crease_threshold = 0.0
_m = ob_plane.modifiers.new('Auto Smooth', 'NODES')
_m.node_group = ng_auto_smooth
_gi = [s.identifier for s in ng_auto_smooth.interface.items_tree if s.item_type == 'SOCKET' and s.in_out == 'INPUT']
_m[_gi[1]] = 0.5236  # Angle
ob_camera.location = (11.5, -0.07754, 3.122)
ob_camera.rotation_euler = (1.49, -1.874e-08, 1.571)
ob_camera.lock_rotations_4d = False
ob_camera.empty_display_type = 'ARROWS'
ob_camera.color = (0.0, 0.0, 0.0, 0.0)
ob_camera.display_type = 'WIRE'
ob_camera.lineart.crease_threshold = 0.0
ob_coollight_001.location = (0.0, -2.916, 5.016)
ob_coollight_001.scale = (1.698, 1.515, 0.6003)
ob_coollight_001.lineart.crease_threshold = 0.0
ob_lamp_001.parent = ob_coollight_001
ob_lamp_001.matrix_parent_inverse = Matrix(((0.589, 0.0, 0.0, -0.0), (0.0, 0.66, 0.0, 1.925), (0.0, 0.0, 1.666, -8.355), (0.0, 0.0, 0.0, 1.0)))
ob_lamp_001.location = (0.04008, -2.947, 5.021)
ob_lamp_001.rotation_euler = (-3.142, -0.0, 0.0)
ob_lamp_001.scale = (1.0, 0.8849, 0.201)
ob_lamp_001.lineart.crease_threshold = 0.0
ob_coollight_002.location = (7.417, -0.02735, 0.2881)
ob_coollight_002.rotation_euler = (8.504e-09, 2.075, -5.506e-09)
ob_coollight_002.scale = (-0.5063, 8.499, 0.6003)
ob_coollight_002.lineart.crease_threshold = 0.0
ob_lamp_002.parent = ob_coollight_002
ob_lamp_002.matrix_parent_inverse = Matrix(((0.589, 0.0, 1.11e-16, 0.3073), (0.0, -0.66, -5.77e-08, 9.936), (0.0, 1.192e-07, -1.666, 7.917), (0.0, 0.0, 0.0, 1.0)))
ob_lamp_002.location = (-0.5336, 15.03, 4.75)
ob_lamp_002.scale = (1.0, 0.8849, 0.201)
ob_lamp_002.lineart.crease_threshold = 0.0
cam_camera.dof.focus_object = ob_sphere

# ---- collection membership
col_collection_1.objects.link(ob_coollight)
col_collection_1.objects.link(ob_lamp)
col_collection_1.objects.link(ob_cone)
col_collection_1.objects.link(ob_sphere)
col_collection_1.objects.link(ob_cube_001)
col_collection_1.objects.link(ob_plane)
col_collection_1.objects.link(ob_camera)
col_collection_1.objects.link(ob_coollight_001)
col_collection_1.objects.link(ob_lamp_001)
col_collection_1.objects.link(ob_coollight_002)
col_collection_1.objects.link(ob_lamp_002)

# ---- scene / render settings (as saved in the file)
scene.camera = ob_camera
scene.frame_start = 1; scene.frame_end = 250; scene.frame_set(1)
scene.render.engine = 'BLENDER_EEVEE_NEXT'
scene.render.resolution_x = 1280
scene.render.resolution_percentage = 10
scene.render.pixel_aspect_x = 3.0
scene.render.pixel_aspect_y = 2.0
scene.render.dither_intensity = 0.0
scene.cycles.use_denoising = False
scene.cycles.samples = 128
scene.cycles.sampling_pattern = 'TABULATED_SOBOL'
scene.cycles.use_adaptive_sampling = False
scene.cycles.use_light_tree = False
scene.cycles.blur_glossy = 0.0
scene.cycles.sample_clamp_indirect = 0.0
scene.view_settings.view_transform = 'Standard'
bpy.context.view_layer.update()
